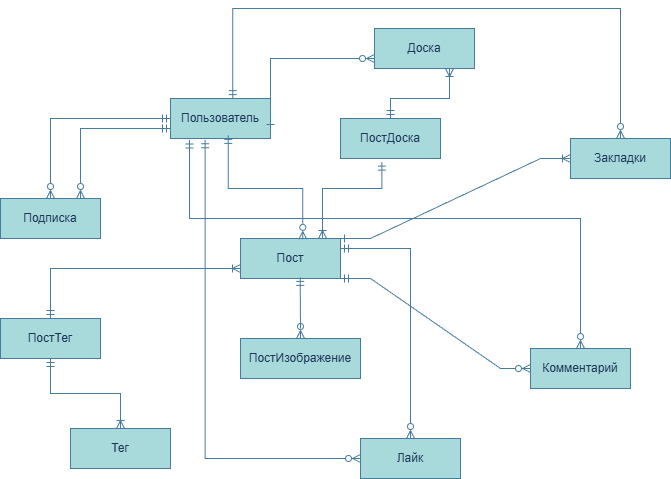

The diagram above was exported from draw.io. Its source (the exported page's mxGraphModel, read from the mxfile embedded in the PNG):
<mxGraphModel dx="1869" dy="535" grid="1" gridSize="10" guides="1" tooltips="1" connect="1" arrows="1" fold="1" page="1" pageScale="1" pageWidth="827" pageHeight="1169" math="0" shadow="0" adaptiveColors="auto">
  <root>
    <mxCell id="0" />
    <mxCell id="1" parent="0" />
    <mxCell id="CMr3d0ssEMY8mWlaWnMf-1" parent="1" style="whiteSpace=wrap;html=1;align=center;labelBackgroundColor=none;fillColor=#A8DADC;strokeColor=#457B9D;fontColor=#1D3557;" value="Пользователь" vertex="1">
      <mxGeometry height="40" width="100" x="110" y="160" as="geometry" />
    </mxCell>
    <mxCell id="CMr3d0ssEMY8mWlaWnMf-2" parent="1" style="whiteSpace=wrap;html=1;align=center;labelBackgroundColor=none;fillColor=#A8DADC;strokeColor=#457B9D;fontColor=#1D3557;" value="Пост" vertex="1">
      <mxGeometry height="40" width="100" x="180" y="300" as="geometry" />
    </mxCell>
    <mxCell id="CMr3d0ssEMY8mWlaWnMf-3" parent="1" style="whiteSpace=wrap;html=1;align=center;labelBackgroundColor=none;fillColor=#A8DADC;strokeColor=#457B9D;fontColor=#1D3557;" value="Комментарий" vertex="1">
      <mxGeometry height="40" width="100" x="470" y="410" as="geometry" />
    </mxCell>
    <mxCell id="CMr3d0ssEMY8mWlaWnMf-4" parent="1" style="whiteSpace=wrap;html=1;align=center;labelBackgroundColor=none;fillColor=#A8DADC;strokeColor=#457B9D;fontColor=#1D3557;" value="Лайк" vertex="1">
      <mxGeometry height="40" width="100" x="300" y="500" as="geometry" />
    </mxCell>
    <mxCell id="CMr3d0ssEMY8mWlaWnMf-5" parent="1" style="whiteSpace=wrap;html=1;align=center;labelBackgroundColor=none;fillColor=#A8DADC;strokeColor=#457B9D;fontColor=#1D3557;" value="Тег" vertex="1">
      <mxGeometry height="40" width="100" x="10" y="490" as="geometry" />
    </mxCell>
    <mxCell id="CMr3d0ssEMY8mWlaWnMf-6" parent="1" style="whiteSpace=wrap;html=1;align=center;labelBackgroundColor=none;fillColor=#A8DADC;strokeColor=#457B9D;fontColor=#1D3557;" value="Подписка" vertex="1">
      <mxGeometry height="40" width="100" x="-60" y="260" as="geometry" />
    </mxCell>
    <mxCell id="CMr3d0ssEMY8mWlaWnMf-7" parent="1" style="whiteSpace=wrap;html=1;align=center;labelBackgroundColor=none;fillColor=#A8DADC;strokeColor=#457B9D;fontColor=#1D3557;" value="Доска" vertex="1">
      <mxGeometry height="40" width="100" x="314" y="90" as="geometry" />
    </mxCell>
    <mxCell id="CMr3d0ssEMY8mWlaWnMf-8" parent="1" style="whiteSpace=wrap;html=1;align=center;labelBackgroundColor=none;fillColor=#A8DADC;strokeColor=#457B9D;fontColor=#1D3557;" value="Закладки" vertex="1">
      <mxGeometry height="40" width="100" x="510" y="200" as="geometry" />
    </mxCell>
    <mxCell id="xv5NyZfiB593MlOfUqX9-1" edge="1" parent="1" source="CMr3d0ssEMY8mWlaWnMf-1" style="fontSize=12;html=1;endArrow=ERzeroToMany;rounded=0;strokeColor=#457B9D;fontColor=#1D3557;fillColor=#A8DADC;exitX=0.577;exitY=0.921;exitDx=0;exitDy=0;exitPerimeter=0;entryX=0.623;entryY=0.021;entryDx=0;entryDy=0;entryPerimeter=0;edgeStyle=orthogonalEdgeStyle;startArrow=ERmandOne;startFill=0;endFill=0;" target="CMr3d0ssEMY8mWlaWnMf-2" value="">
      <mxGeometry height="100" relative="1" width="100" as="geometry">
        <mxPoint x="270" y="280" as="sourcePoint" />
        <mxPoint x="370" y="180" as="targetPoint" />
      </mxGeometry>
    </mxCell>
    <mxCell id="xv5NyZfiB593MlOfUqX9-2" edge="1" parent="1" source="CMr3d0ssEMY8mWlaWnMf-1" style="fontSize=12;html=1;endArrow=ERzeroToMany;rounded=0;strokeColor=#457B9D;fontColor=#1D3557;fillColor=#A8DADC;exitX=1;exitY=0.75;exitDx=0;exitDy=0;edgeStyle=orthogonalEdgeStyle;startArrow=ERone;startFill=0;endFill=0;" target="CMr3d0ssEMY8mWlaWnMf-7" value="">
      <mxGeometry height="100" relative="1" width="100" as="geometry">
        <Array as="points">
          <mxPoint x="210" y="120" />
        </Array>
        <mxPoint x="400" y="210" as="sourcePoint" />
        <mxPoint x="474" y="314" as="targetPoint" />
      </mxGeometry>
    </mxCell>
    <mxCell id="xv5NyZfiB593MlOfUqX9-3" parent="1" style="whiteSpace=wrap;html=1;align=center;labelBackgroundColor=none;fillColor=#A8DADC;strokeColor=#457B9D;fontColor=#1D3557;" value="ПостИ&lt;span style=&quot;background-color: transparent; color: light-dark(rgb(29, 53, 87), rgb(176, 196, 226));&quot;&gt;зображение&lt;/span&gt;" vertex="1">
      <mxGeometry height="40" width="120" x="180" y="400" as="geometry" />
    </mxCell>
    <mxCell id="xv5NyZfiB593MlOfUqX9-5" edge="1" parent="1" source="CMr3d0ssEMY8mWlaWnMf-1" style="fontSize=12;html=1;endArrow=ERzeroToMany;rounded=0;strokeColor=#457B9D;fontColor=#1D3557;fillColor=#A8DADC;exitX=0;exitY=0.5;exitDx=0;exitDy=0;edgeStyle=orthogonalEdgeStyle;startArrow=ERmandOne;startFill=0;endFill=0;" target="CMr3d0ssEMY8mWlaWnMf-6" value="">
      <mxGeometry height="100" relative="1" width="100" as="geometry">
        <mxPoint y="220" as="sourcePoint" />
        <mxPoint x="74" y="324" as="targetPoint" />
      </mxGeometry>
    </mxCell>
    <mxCell id="xv5NyZfiB593MlOfUqX9-6" edge="1" parent="1" source="CMr3d0ssEMY8mWlaWnMf-2" style="fontSize=12;html=1;endArrow=ERzeroToMany;rounded=0;strokeColor=#457B9D;fontColor=#1D3557;fillColor=#A8DADC;exitX=0.597;exitY=0.971;exitDx=0;exitDy=0;entryX=0.5;entryY=0;entryDx=0;entryDy=0;startArrow=ERmandOne;startFill=0;endFill=0;exitPerimeter=0;" target="xv5NyZfiB593MlOfUqX9-3" value="">
      <mxGeometry height="100" relative="1" width="100" as="geometry">
        <Array as="points">
          <mxPoint x="240" y="390" />
        </Array>
        <mxPoint x="190" y="370" as="sourcePoint" />
        <mxPoint x="264" y="474" as="targetPoint" />
      </mxGeometry>
    </mxCell>
    <mxCell id="xv5NyZfiB593MlOfUqX9-9" edge="1" parent="1" source="CMr3d0ssEMY8mWlaWnMf-2" style="edgeStyle=entityRelationEdgeStyle;fontSize=12;html=1;endArrow=ERzeroToMany;rounded=0;strokeColor=#457B9D;fontColor=#1D3557;fillColor=#A8DADC;exitX=1;exitY=1;exitDx=0;exitDy=0;entryX=0;entryY=0.5;entryDx=0;entryDy=0;startArrow=ERmandOne;startFill=0;endFill=0;" target="CMr3d0ssEMY8mWlaWnMf-3" value="">
      <mxGeometry height="100" relative="1" width="100" as="geometry">
        <mxPoint x="370" y="440" as="sourcePoint" />
        <mxPoint x="470" y="340" as="targetPoint" />
      </mxGeometry>
    </mxCell>
    <mxCell id="xv5NyZfiB593MlOfUqX9-10" edge="1" parent="1" source="CMr3d0ssEMY8mWlaWnMf-3" style="fontSize=12;html=1;endArrow=ERmandOne;rounded=0;strokeColor=#457B9D;fontColor=#1D3557;fillColor=#A8DADC;entryX=0.19;entryY=1.038;entryDx=0;entryDy=0;entryPerimeter=0;exitX=0.5;exitY=0;exitDx=0;exitDy=0;edgeStyle=orthogonalEdgeStyle;endFill=0;startArrow=ERzeroToMany;startFill=0;" target="CMr3d0ssEMY8mWlaWnMf-1" value="">
      <mxGeometry height="100" relative="1" width="100" as="geometry">
        <Array as="points">
          <mxPoint x="520" y="280" />
          <mxPoint x="129" y="280" />
        </Array>
        <mxPoint x="520" y="370" as="sourcePoint" />
        <mxPoint x="360" y="300" as="targetPoint" />
      </mxGeometry>
    </mxCell>
    <mxCell id="xv5NyZfiB593MlOfUqX9-11" edge="1" parent="1" source="CMr3d0ssEMY8mWlaWnMf-2" style="fontSize=12;html=1;endArrow=ERzeroToMany;rounded=0;strokeColor=#457B9D;fontColor=#1D3557;fillColor=#A8DADC;entryX=0.5;entryY=0;entryDx=0;entryDy=0;startArrow=ERmandOne;startFill=0;endFill=0;edgeStyle=orthogonalEdgeStyle;" target="CMr3d0ssEMY8mWlaWnMf-4" value="">
      <mxGeometry height="100" relative="1" width="100" as="geometry">
        <Array as="points">
          <mxPoint x="350" y="310" />
        </Array>
        <mxPoint x="610" y="330" as="sourcePoint" />
        <mxPoint x="800" y="420" as="targetPoint" />
      </mxGeometry>
    </mxCell>
    <mxCell id="xv5NyZfiB593MlOfUqX9-12" edge="1" parent="1" source="CMr3d0ssEMY8mWlaWnMf-4" style="fontSize=12;html=1;endArrow=ERmandOne;rounded=0;strokeColor=#457B9D;fontColor=#1D3557;fillColor=#A8DADC;entryX=0.346;entryY=1.03;entryDx=0;entryDy=0;entryPerimeter=0;endFill=0;startArrow=ERzeroToMany;startFill=0;edgeStyle=orthogonalEdgeStyle;" target="CMr3d0ssEMY8mWlaWnMf-1" value="">
      <mxGeometry height="100" relative="1" width="100" as="geometry">
        <mxPoint x="1021" y="548" as="sourcePoint" />
        <mxPoint x="630" y="340" as="targetPoint" />
      </mxGeometry>
    </mxCell>
    <mxCell id="xv5NyZfiB593MlOfUqX9-13" edge="1" parent="1" style="edgeStyle=entityRelationEdgeStyle;fontSize=12;html=1;endArrow=ERoneToMany;rounded=0;strokeColor=#457B9D;fontColor=#1D3557;fillColor=#A8DADC;startArrow=ERone;startFill=0;endFill=0;" target="CMr3d0ssEMY8mWlaWnMf-8" value="">
      <mxGeometry height="100" relative="1" width="100" as="geometry">
        <mxPoint x="280" y="300" as="sourcePoint" />
        <mxPoint x="810" y="420" as="targetPoint" />
      </mxGeometry>
    </mxCell>
    <mxCell id="xv5NyZfiB593MlOfUqX9-14" edge="1" parent="1" source="CMr3d0ssEMY8mWlaWnMf-1" style="fontSize=12;html=1;endArrow=ERzeroToMany;rounded=0;strokeColor=#457B9D;fontColor=#1D3557;fillColor=#A8DADC;startArrow=ERmandOne;startFill=0;endFill=0;entryX=0.5;entryY=0;entryDx=0;entryDy=0;exitX=0.623;exitY=0.004;exitDx=0;exitDy=0;exitPerimeter=0;edgeStyle=orthogonalEdgeStyle;" target="CMr3d0ssEMY8mWlaWnMf-8" value="">
      <mxGeometry height="100" relative="1" width="100" as="geometry">
        <Array as="points">
          <mxPoint x="172" y="70" />
          <mxPoint x="560" y="70" />
        </Array>
        <mxPoint x="172.70000000000005" y="90.00000000000001" as="sourcePoint" />
        <mxPoint x="570" y="104.03999999999998" as="targetPoint" />
      </mxGeometry>
    </mxCell>
    <mxCell id="xv5NyZfiB593MlOfUqX9-16" edge="1" parent="1" source="CMr3d0ssEMY8mWlaWnMf-1" style="fontSize=12;html=1;endArrow=ERzeroToMany;rounded=0;strokeColor=#457B9D;fontColor=#1D3557;fillColor=#A8DADC;exitX=0;exitY=0.75;exitDx=0;exitDy=0;edgeStyle=orthogonalEdgeStyle;startArrow=ERmandOne;startFill=0;endFill=0;" value="">
      <mxGeometry height="100" relative="1" width="100" as="geometry">
        <mxPoint x="140" y="180" as="sourcePoint" />
        <mxPoint x="20" y="260" as="targetPoint" />
      </mxGeometry>
    </mxCell>
    <mxCell id="xv5NyZfiB593MlOfUqX9-17" parent="1" style="whiteSpace=wrap;html=1;align=center;labelBackgroundColor=none;fillColor=#A8DADC;strokeColor=#457B9D;fontColor=#1D3557;" value="ПостТег" vertex="1">
      <mxGeometry height="40" width="100" x="-60" y="380" as="geometry" />
    </mxCell>
    <mxCell id="xv5NyZfiB593MlOfUqX9-18" parent="1" style="whiteSpace=wrap;html=1;align=center;labelBackgroundColor=none;fillColor=#A8DADC;strokeColor=#457B9D;fontColor=#1D3557;" value="ПостДоска" vertex="1">
      <mxGeometry height="40" width="100" x="280" y="180" as="geometry" />
    </mxCell>
    <mxCell id="xv5NyZfiB593MlOfUqX9-19" edge="1" parent="1" source="xv5NyZfiB593MlOfUqX9-17" style="fontSize=12;html=1;endArrow=ERoneToMany;rounded=0;strokeColor=#457B9D;fontColor=#1D3557;fillColor=#A8DADC;endFill=0;exitX=0.5;exitY=0;exitDx=0;exitDy=0;edgeStyle=orthogonalEdgeStyle;startArrow=ERmandOne;startFill=0;" value="">
      <mxGeometry height="100" relative="1" width="100" as="geometry">
        <Array as="points">
          <mxPoint x="-10" y="330" />
          <mxPoint x="180" y="330" />
        </Array>
        <mxPoint x="360" y="370" as="sourcePoint" />
        <mxPoint x="180" y="330" as="targetPoint" />
      </mxGeometry>
    </mxCell>
    <mxCell id="xv5NyZfiB593MlOfUqX9-20" edge="1" parent="1" source="xv5NyZfiB593MlOfUqX9-17" style="fontSize=12;html=1;endArrow=ERoneToMany;rounded=0;strokeColor=#457B9D;fontColor=#1D3557;fillColor=#A8DADC;endFill=0;exitX=0.5;exitY=1;exitDx=0;exitDy=0;startArrow=ERmandOne;startFill=0;entryX=0.5;entryY=0;entryDx=0;entryDy=0;edgeStyle=orthogonalEdgeStyle;" target="CMr3d0ssEMY8mWlaWnMf-5" value="">
      <mxGeometry height="100" relative="1" width="100" as="geometry">
        <mxPoint x="70" y="510" as="sourcePoint" />
        <mxPoint x="260" y="460" as="targetPoint" />
      </mxGeometry>
    </mxCell>
    <mxCell id="xv5NyZfiB593MlOfUqX9-21" edge="1" parent="1" source="xv5NyZfiB593MlOfUqX9-18" style="fontSize=12;html=1;endArrow=ERoneToMany;rounded=0;strokeColor=#457B9D;fontColor=#1D3557;fillColor=#A8DADC;endFill=0;exitX=0.5;exitY=0;exitDx=0;exitDy=0;edgeStyle=orthogonalEdgeStyle;startArrow=ERmandOne;startFill=0;entryX=0.75;entryY=1;entryDx=0;entryDy=0;" target="CMr3d0ssEMY8mWlaWnMf-7" value="">
      <mxGeometry height="100" relative="1" width="100" as="geometry">
        <Array as="points">
          <mxPoint x="330" y="160" />
          <mxPoint x="389" y="160" />
        </Array>
        <mxPoint x="390" y="210" as="sourcePoint" />
        <mxPoint x="580" y="160" as="targetPoint" />
      </mxGeometry>
    </mxCell>
    <mxCell id="xv5NyZfiB593MlOfUqX9-22" edge="1" parent="1" source="xv5NyZfiB593MlOfUqX9-18" style="fontSize=12;html=1;endArrow=ERoneToMany;rounded=0;strokeColor=#457B9D;fontColor=#1D3557;fillColor=#A8DADC;endFill=0;exitX=0.414;exitY=1.09;exitDx=0;exitDy=0;startArrow=ERmandOne;startFill=0;edgeStyle=orthogonalEdgeStyle;exitPerimeter=0;" value="">
      <mxGeometry height="100" relative="1" width="100" as="geometry">
        <Array as="points">
          <mxPoint x="321" y="250" />
          <mxPoint x="262" y="250" />
        </Array>
        <mxPoint x="290" y="260" as="sourcePoint" />
        <mxPoint x="262" y="300" as="targetPoint" />
      </mxGeometry>
    </mxCell>
  </root>
</mxGraphModel>